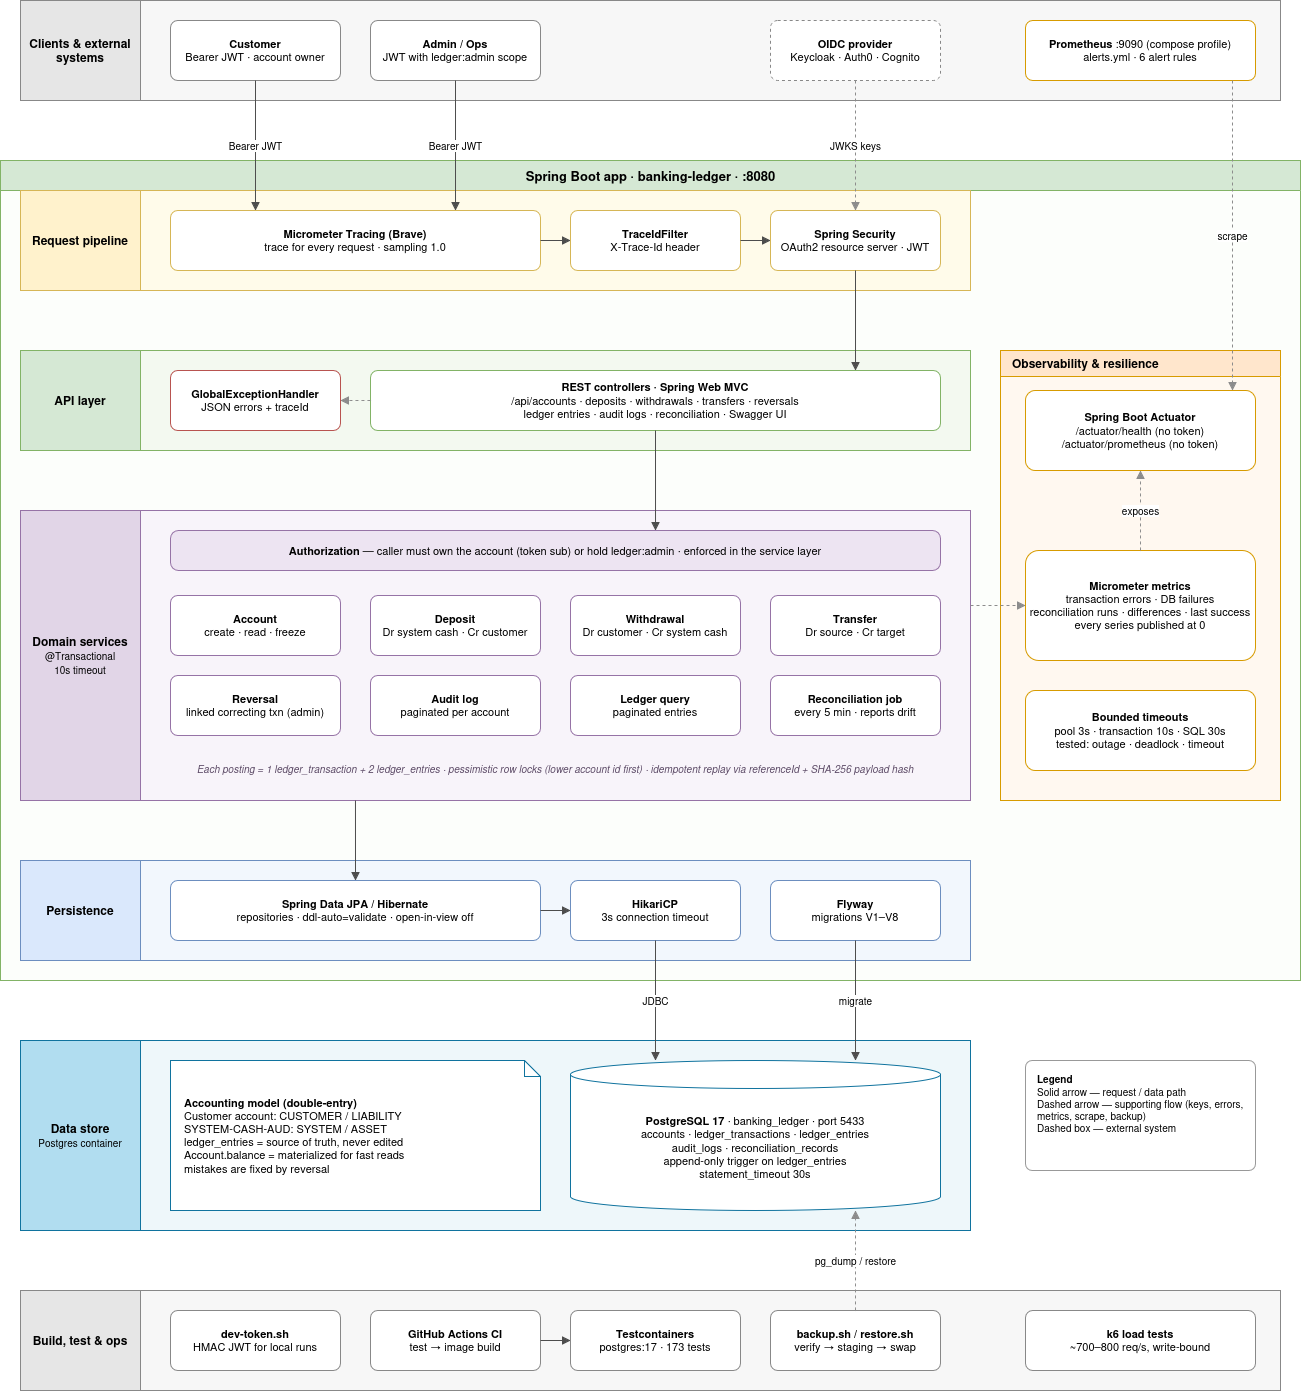

The diagram above was exported from draw.io. Its source (the exported page's mxGraphModel, read from the mxfile embedded in the PNG):
<mxGraphModel dx="782" dy="470" grid="0" gridSize="10" guides="1" tooltips="1" connect="1" arrows="1" fold="1" page="0" pageScale="1" pageWidth="850" pageHeight="1100" math="0" shadow="0" adaptiveColors="auto">
  <root>
    <mxCell id="0" />
    <mxCell id="1" parent="0" />
    <mxCell id="b_cli" parent="1" style="rounded=0;whiteSpace=wrap;html=1;container=1;pointerEvents=0;collapsible=0;fillColor=#f7f7f7;strokeColor=#888888;" value="" vertex="1">
      <mxGeometry height="100" width="1260" x="60" y="40" as="geometry" />
    </mxCell>
    <mxCell id="t_cli" parent="b_cli" style="rounded=0;whiteSpace=wrap;html=1;fillColor=#e6e6e6;strokeColor=#888888;fontStyle=1;fontSize=12;" value="Clients &amp; external systems" vertex="1">
      <mxGeometry height="100" width="120" as="geometry" />
    </mxCell>
    <mxCell id="cust" parent="b_cli" style="rounded=1;arcSize=12;whiteSpace=wrap;html=1;fontSize=11;fillColor=#ffffff;strokeColor=#888888;" value="&lt;b&gt;Customer&lt;/b&gt;&lt;br&gt;Bearer JWT · account owner" vertex="1">
      <mxGeometry height="60" width="170" x="150" y="20" as="geometry" />
    </mxCell>
    <mxCell id="admin" parent="b_cli" style="rounded=1;arcSize=12;whiteSpace=wrap;html=1;fontSize=11;fillColor=#ffffff;strokeColor=#888888;" value="&lt;b&gt;Admin / Ops&lt;/b&gt;&lt;br&gt;JWT with ledger:admin scope" vertex="1">
      <mxGeometry height="60" width="170" x="350" y="20" as="geometry" />
    </mxCell>
    <mxCell id="oidc" parent="b_cli" style="rounded=1;arcSize=12;whiteSpace=wrap;html=1;fontSize=11;fillColor=#ffffff;strokeColor=#888888;dashed=1;" value="&lt;b&gt;OIDC provider&lt;/b&gt;&lt;br&gt;Keycloak · Auth0 · Cognito" vertex="1">
      <mxGeometry height="60" width="170" x="750" y="20" as="geometry" />
    </mxCell>
    <mxCell id="prom" parent="b_cli" style="rounded=1;arcSize=12;whiteSpace=wrap;html=1;fontSize=11;fillColor=#ffffff;strokeColor=#d79b00;" value="&lt;b&gt;Prometheus&lt;/b&gt; :9090 (compose profile)&lt;br&gt;alerts.yml · 6 alert rules" vertex="1">
      <mxGeometry height="60" width="230" x="1005" y="20" as="geometry" />
    </mxCell>
    <mxCell id="app" parent="1" style="swimlane;startSize=30;html=1;fillColor=#d5e8d4;strokeColor=#82b366;swimlaneFillColor=#fcfefb;fontStyle=1;fontSize=13;collapsible=0;" value="Spring Boot app · banking-ledger · :8080" vertex="1">
      <mxGeometry height="820" width="1300" x="40" y="200" as="geometry" />
    </mxCell>
    <mxCell id="b_pipe" parent="app" style="rounded=0;whiteSpace=wrap;html=1;container=1;pointerEvents=0;collapsible=0;fillColor=#fffbea;strokeColor=#d6b656;" value="" vertex="1">
      <mxGeometry height="100" width="950" x="20" y="30" as="geometry" />
    </mxCell>
    <mxCell id="t_pipe" parent="b_pipe" style="rounded=0;whiteSpace=wrap;html=1;fillColor=#fff2cc;strokeColor=#d6b656;fontStyle=1;fontSize=12;" value="Request pipeline" vertex="1">
      <mxGeometry height="100" width="120" as="geometry" />
    </mxCell>
    <mxCell id="trace" parent="b_pipe" style="rounded=1;arcSize=12;whiteSpace=wrap;html=1;fontSize=11;fillColor=#ffffff;strokeColor=#d6b656;" value="&lt;b&gt;Micrometer Tracing (Brave)&lt;/b&gt;&lt;br&gt;trace for every request · sampling 1.0" vertex="1">
      <mxGeometry height="60" width="370" x="150" y="20" as="geometry" />
    </mxCell>
    <mxCell id="tid" parent="b_pipe" style="rounded=1;arcSize=12;whiteSpace=wrap;html=1;fontSize=11;fillColor=#ffffff;strokeColor=#d6b656;" value="&lt;b&gt;TraceIdFilter&lt;/b&gt;&lt;br&gt;X-Trace-Id header" vertex="1">
      <mxGeometry height="60" width="170" x="550" y="20" as="geometry" />
    </mxCell>
    <mxCell id="sec" parent="b_pipe" style="rounded=1;arcSize=12;whiteSpace=wrap;html=1;fontSize=11;fillColor=#ffffff;strokeColor=#d6b656;" value="&lt;b&gt;Spring Security&lt;/b&gt;&lt;br&gt;OAuth2 resource server · JWT" vertex="1">
      <mxGeometry height="60" width="170" x="750" y="20" as="geometry" />
    </mxCell>
    <mxCell id="e5" edge="1" parent="b_pipe" source="trace" style="edgeStyle=orthogonalEdgeStyle;rounded=1;html=1;fontSize=10;endArrow=block;endFill=1;strokeColor=#4d4d4d;exitX=1;exitY=0.5;entryX=0;entryY=0.5;" target="tid" value="">
      <mxGeometry relative="1" as="geometry" />
    </mxCell>
    <mxCell id="e6" edge="1" parent="b_pipe" source="tid" style="edgeStyle=orthogonalEdgeStyle;rounded=1;html=1;fontSize=10;endArrow=block;endFill=1;strokeColor=#4d4d4d;exitX=1;exitY=0.5;entryX=0;entryY=0.5;" target="sec" value="">
      <mxGeometry relative="1" as="geometry" />
    </mxCell>
    <mxCell id="b_api" parent="app" style="rounded=0;whiteSpace=wrap;html=1;container=1;pointerEvents=0;collapsible=0;fillColor=#f3f9f0;strokeColor=#82b366;" value="" vertex="1">
      <mxGeometry height="100" width="950" x="20" y="190" as="geometry" />
    </mxCell>
    <mxCell id="t_api" parent="b_api" style="rounded=0;whiteSpace=wrap;html=1;fillColor=#d5e8d4;strokeColor=#82b366;fontStyle=1;fontSize=12;" value="API layer" vertex="1">
      <mxGeometry height="100" width="120" as="geometry" />
    </mxCell>
    <mxCell id="exh" parent="b_api" style="rounded=1;arcSize=12;whiteSpace=wrap;html=1;fontSize=11;fillColor=#ffffff;strokeColor=#b85450;" value="&lt;b&gt;GlobalExceptionHandler&lt;/b&gt;&lt;br&gt;JSON errors + traceId" vertex="1">
      <mxGeometry height="60" width="170" x="150" y="20" as="geometry" />
    </mxCell>
    <mxCell id="ctrl" parent="b_api" style="rounded=1;arcSize=12;whiteSpace=wrap;html=1;fontSize=11;fillColor=#ffffff;strokeColor=#82b366;" value="&lt;b&gt;REST controllers · Spring Web MVC&lt;/b&gt;&lt;br&gt;/api/accounts · deposits · withdrawals · transfers · reversals&lt;br&gt;ledger entries · audit logs · reconciliation · Swagger UI" vertex="1">
      <mxGeometry height="60" width="570" x="350" y="20" as="geometry" />
    </mxCell>
    <mxCell id="e8" edge="1" parent="b_api" source="ctrl" style="edgeStyle=orthogonalEdgeStyle;rounded=1;html=1;fontSize=10;endArrow=block;endFill=1;strokeColor=#8c8c8c;dashed=1;exitX=0;exitY=0.5;entryX=1;entryY=0.5;" target="exh" value="">
      <mxGeometry relative="1" as="geometry" />
    </mxCell>
    <mxCell id="b_svc" parent="app" style="rounded=0;whiteSpace=wrap;html=1;container=1;pointerEvents=0;collapsible=0;fillColor=#f8f4fa;strokeColor=#9673a6;" value="" vertex="1">
      <mxGeometry height="290" width="950" x="20" y="350" as="geometry" />
    </mxCell>
    <mxCell id="t_svc" parent="b_svc" style="rounded=0;whiteSpace=wrap;html=1;fillColor=#e1d5e7;strokeColor=#9673a6;fontStyle=1;fontSize=12;" value="Domain services&lt;br&gt;&lt;span style=&quot;font-weight:normal;font-size:10px&quot;&gt;@Transactional&lt;br&gt;10s timeout&lt;/span&gt;" vertex="1">
      <mxGeometry height="290" width="120" as="geometry" />
    </mxCell>
    <mxCell id="guard" parent="b_svc" style="rounded=1;arcSize=20;whiteSpace=wrap;html=1;fontSize=11;fillColor=#ede4f2;strokeColor=#9673a6;" value="&lt;b&gt;Authorization&lt;/b&gt; — caller must own the account (token sub) or hold ledger:admin · enforced in the service layer" vertex="1">
      <mxGeometry height="40" width="770" x="150" y="20" as="geometry" />
    </mxCell>
    <mxCell id="acc" parent="b_svc" style="rounded=1;arcSize=12;whiteSpace=wrap;html=1;fontSize=11;fillColor=#ffffff;strokeColor=#9673a6;" value="&lt;b&gt;Account&lt;/b&gt;&lt;br&gt;create · read · freeze" vertex="1">
      <mxGeometry height="60" width="170" x="150" y="85" as="geometry" />
    </mxCell>
    <mxCell id="dep" parent="b_svc" style="rounded=1;arcSize=12;whiteSpace=wrap;html=1;fontSize=11;fillColor=#ffffff;strokeColor=#9673a6;" value="&lt;b&gt;Deposit&lt;/b&gt;&lt;br&gt;Dr system cash · Cr customer" vertex="1">
      <mxGeometry height="60" width="170" x="350" y="85" as="geometry" />
    </mxCell>
    <mxCell id="wd" parent="b_svc" style="rounded=1;arcSize=12;whiteSpace=wrap;html=1;fontSize=11;fillColor=#ffffff;strokeColor=#9673a6;" value="&lt;b&gt;Withdrawal&lt;/b&gt;&lt;br&gt;Dr customer · Cr system cash" vertex="1">
      <mxGeometry height="60" width="170" x="550" y="85" as="geometry" />
    </mxCell>
    <mxCell id="tr" parent="b_svc" style="rounded=1;arcSize=12;whiteSpace=wrap;html=1;fontSize=11;fillColor=#ffffff;strokeColor=#9673a6;" value="&lt;b&gt;Transfer&lt;/b&gt;&lt;br&gt;Dr source · Cr target" vertex="1">
      <mxGeometry height="60" width="170" x="750" y="85" as="geometry" />
    </mxCell>
    <mxCell id="rev" parent="b_svc" style="rounded=1;arcSize=12;whiteSpace=wrap;html=1;fontSize=11;fillColor=#ffffff;strokeColor=#9673a6;" value="&lt;b&gt;Reversal&lt;/b&gt;&lt;br&gt;linked correcting txn (admin)" vertex="1">
      <mxGeometry height="60" width="170" x="150" y="165" as="geometry" />
    </mxCell>
    <mxCell id="aud" parent="b_svc" style="rounded=1;arcSize=12;whiteSpace=wrap;html=1;fontSize=11;fillColor=#ffffff;strokeColor=#9673a6;" value="&lt;b&gt;Audit log&lt;/b&gt;&lt;br&gt;paginated per account" vertex="1">
      <mxGeometry height="60" width="170" x="350" y="165" as="geometry" />
    </mxCell>
    <mxCell id="led" parent="b_svc" style="rounded=1;arcSize=12;whiteSpace=wrap;html=1;fontSize=11;fillColor=#ffffff;strokeColor=#9673a6;" value="&lt;b&gt;Ledger query&lt;/b&gt;&lt;br&gt;paginated entries" vertex="1">
      <mxGeometry height="60" width="170" x="550" y="165" as="geometry" />
    </mxCell>
    <mxCell id="rec" parent="b_svc" style="rounded=1;arcSize=12;whiteSpace=wrap;html=1;fontSize=11;fillColor=#ffffff;strokeColor=#9673a6;" value="&lt;b&gt;Reconciliation job&lt;/b&gt;&lt;br&gt;every 5 min · reports drift" vertex="1">
      <mxGeometry height="60" width="170" x="750" y="165" as="geometry" />
    </mxCell>
    <mxCell id="svcnote" parent="b_svc" style="text;html=1;whiteSpace=wrap;fontSize=10;fontStyle=2;align=center;verticalAlign=middle;fontColor=#5c4a66;" value="Each posting = 1 ledger_transaction + 2 ledger_entries · pessimistic row locks (lower account id first) · idempotent replay via referenceId + SHA-256 payload hash" vertex="1">
      <mxGeometry height="36" width="770" x="150" y="240" as="geometry" />
    </mxCell>
    <mxCell id="b_per" parent="app" style="rounded=0;whiteSpace=wrap;html=1;container=1;pointerEvents=0;collapsible=0;fillColor=#f2f7fd;strokeColor=#6c8ebf;" value="" vertex="1">
      <mxGeometry height="100" width="950" x="20" y="700" as="geometry" />
    </mxCell>
    <mxCell id="t_per" parent="b_per" style="rounded=0;whiteSpace=wrap;html=1;fillColor=#dae8fc;strokeColor=#6c8ebf;fontStyle=1;fontSize=12;" value="Persistence" vertex="1">
      <mxGeometry height="100" width="120" as="geometry" />
    </mxCell>
    <mxCell id="jpa" parent="b_per" style="rounded=1;arcSize=12;whiteSpace=wrap;html=1;fontSize=11;fillColor=#ffffff;strokeColor=#6c8ebf;" value="&lt;b&gt;Spring Data JPA / Hibernate&lt;/b&gt;&lt;br&gt;repositories · ddl-auto=validate · open-in-view off" vertex="1">
      <mxGeometry height="60" width="370" x="150" y="20" as="geometry" />
    </mxCell>
    <mxCell id="hik" parent="b_per" style="rounded=1;arcSize=12;whiteSpace=wrap;html=1;fontSize=11;fillColor=#ffffff;strokeColor=#6c8ebf;" value="&lt;b&gt;HikariCP&lt;/b&gt;&lt;br&gt;3s connection timeout" vertex="1">
      <mxGeometry height="60" width="170" x="550" y="20" as="geometry" />
    </mxCell>
    <mxCell id="fly" parent="b_per" style="rounded=1;arcSize=12;whiteSpace=wrap;html=1;fontSize=11;fillColor=#ffffff;strokeColor=#6c8ebf;" value="&lt;b&gt;Flyway&lt;/b&gt;&lt;br&gt;migrations V1–V8" vertex="1">
      <mxGeometry height="60" width="170" x="750" y="20" as="geometry" />
    </mxCell>
    <mxCell id="e13" edge="1" parent="b_per" source="jpa" style="edgeStyle=orthogonalEdgeStyle;rounded=1;html=1;fontSize=10;endArrow=block;endFill=1;strokeColor=#4d4d4d;exitX=1;exitY=0.5;entryX=0;entryY=0.5;" target="hik" value="">
      <mxGeometry relative="1" as="geometry" />
    </mxCell>
    <mxCell id="obs" parent="app" style="swimlane;startSize=26;html=1;fillColor=#ffe6cc;strokeColor=#d79b00;swimlaneFillColor=#fff8f0;align=left;spacingLeft=10;fontStyle=1;fontSize=12;collapsible=0;" value="Observability &amp; resilience" vertex="1">
      <mxGeometry height="450" width="280" x="1000" y="190" as="geometry" />
    </mxCell>
    <mxCell id="act" parent="obs" style="rounded=1;arcSize=12;whiteSpace=wrap;html=1;fontSize=11;fillColor=#ffffff;strokeColor=#d79b00;" value="&lt;b&gt;Spring Boot Actuator&lt;/b&gt;&lt;br&gt;/actuator/health (no token)&lt;br&gt;/actuator/prometheus (no token)" vertex="1">
      <mxGeometry height="80" width="230" x="25" y="40" as="geometry" />
    </mxCell>
    <mxCell id="met" parent="obs" style="rounded=1;arcSize=12;whiteSpace=wrap;html=1;fontSize=11;fillColor=#ffffff;strokeColor=#d79b00;" value="&lt;b&gt;Micrometer metrics&lt;/b&gt;&lt;br&gt;transaction errors · DB failures&lt;br&gt;reconciliation runs · differences · last success&lt;br&gt;every series published at 0" vertex="1">
      <mxGeometry height="110" width="230" x="25" y="200" as="geometry" />
    </mxCell>
    <mxCell id="tmo" parent="obs" style="rounded=1;arcSize=12;whiteSpace=wrap;html=1;fontSize=11;fillColor=#ffffff;strokeColor=#d79b00;" value="&lt;b&gt;Bounded timeouts&lt;/b&gt;&lt;br&gt;pool 3s · transaction 10s · SQL 30s&lt;br&gt;tested: outage · deadlock · timeout" vertex="1">
      <mxGeometry height="80" width="230" x="25" y="340" as="geometry" />
    </mxCell>
    <mxCell id="e12" edge="1" parent="obs" source="met" style="edgeStyle=orthogonalEdgeStyle;rounded=1;html=1;fontSize=10;endArrow=block;endFill=1;strokeColor=#8c8c8c;dashed=1;labelBackgroundColor=#ffffff;exitX=0.5;exitY=0;entryX=0.5;entryY=1;" target="act" value="exposes">
      <mxGeometry relative="1" as="geometry" />
    </mxCell>
    <mxCell id="e7" edge="1" parent="app" source="sec" style="edgeStyle=orthogonalEdgeStyle;rounded=1;html=1;fontSize=10;endArrow=block;endFill=1;strokeColor=#4d4d4d;exitX=0.5;exitY=1;entryX=0.8509;entryY=0;" target="ctrl" value="">
      <mxGeometry relative="1" as="geometry" />
    </mxCell>
    <mxCell id="e9" edge="1" parent="app" source="ctrl" style="edgeStyle=orthogonalEdgeStyle;rounded=1;html=1;fontSize=10;endArrow=block;endFill=1;strokeColor=#4d4d4d;exitX=0.5;exitY=1;entryX=0.6299;entryY=0;" target="guard" value="">
      <mxGeometry relative="1" as="geometry" />
    </mxCell>
    <mxCell id="e10" edge="1" parent="app" source="b_svc" style="edgeStyle=orthogonalEdgeStyle;rounded=1;html=1;fontSize=10;endArrow=block;endFill=1;strokeColor=#4d4d4d;exitX=0.3526;exitY=1;entryX=0.5;entryY=0;" target="jpa" value="">
      <mxGeometry relative="1" as="geometry" />
    </mxCell>
    <mxCell id="e11" edge="1" parent="app" source="b_svc" style="edgeStyle=orthogonalEdgeStyle;rounded=1;html=1;fontSize=10;endArrow=block;endFill=1;strokeColor=#8c8c8c;dashed=1;exitX=1;exitY=0.3276;entryX=0;entryY=0.5;" target="met" value="">
      <mxGeometry relative="1" as="geometry" />
    </mxCell>
    <mxCell id="b_db" parent="1" style="rounded=0;whiteSpace=wrap;html=1;container=1;pointerEvents=0;collapsible=0;fillColor=#eef7fa;strokeColor=#10739e;" value="" vertex="1">
      <mxGeometry height="190" width="950" x="60" y="1080" as="geometry" />
    </mxCell>
    <mxCell id="t_db" parent="b_db" style="rounded=0;whiteSpace=wrap;html=1;fillColor=#b1ddf0;strokeColor=#10739e;fontStyle=1;fontSize=12;" value="Data store&lt;br&gt;&lt;span style=&quot;font-weight:normal;font-size:10px&quot;&gt;Postgres container&lt;/span&gt;" vertex="1">
      <mxGeometry height="190" width="120" as="geometry" />
    </mxCell>
    <mxCell id="model" parent="b_db" style="shape=note;size=16;whiteSpace=wrap;html=1;fontSize=11;align=left;spacingLeft=12;fillColor=#ffffff;strokeColor=#10739e;" value="&lt;b&gt;Accounting model (double-entry)&lt;/b&gt;&lt;br&gt;Customer account: CUSTOMER / LIABILITY&lt;br&gt;SYSTEM-CASH-AUD: SYSTEM / ASSET&lt;br&gt;ledger_entries = source of truth, never edited&lt;br&gt;Account.balance = materialized for fast reads&lt;br&gt;mistakes are fixed by reversal" vertex="1">
      <mxGeometry height="150" width="370" x="150" y="20" as="geometry" />
    </mxCell>
    <mxCell id="pg" parent="b_db" style="shape=cylinder3;whiteSpace=wrap;html=1;boundedLbl=1;size=14;fontSize=11;fillColor=#ffffff;strokeColor=#10739e;" value="&lt;b&gt;PostgreSQL 17&lt;/b&gt; · banking_ledger · port 5433&lt;br&gt;accounts · ledger_transactions · ledger_entries&lt;br&gt;audit_logs · reconciliation_records&lt;br&gt;append-only trigger on ledger_entries&lt;br&gt;statement_timeout 30s" vertex="1">
      <mxGeometry height="150" width="370" x="550" y="20" as="geometry" />
    </mxCell>
    <mxCell id="legend" parent="1" style="rounded=1;arcSize=6;whiteSpace=wrap;html=1;fontSize=10;align=left;verticalAlign=top;spacingLeft=10;spacingTop=6;fillColor=#ffffff;strokeColor=#999999;" value="&lt;b&gt;Legend&lt;/b&gt;&lt;br&gt;Solid arrow — request / data path&lt;br&gt;Dashed arrow — supporting flow (keys, errors, metrics, scrape, backup)&lt;br&gt;Dashed box — external system" vertex="1">
      <mxGeometry height="110" width="230" x="1065" y="1100" as="geometry" />
    </mxCell>
    <mxCell id="b_tool" parent="1" style="rounded=0;whiteSpace=wrap;html=1;container=1;pointerEvents=0;collapsible=0;fillColor=#f7f7f7;strokeColor=#888888;" value="" vertex="1">
      <mxGeometry height="100" width="1260" x="60" y="1330" as="geometry" />
    </mxCell>
    <mxCell id="t_tool" parent="b_tool" style="rounded=0;whiteSpace=wrap;html=1;fillColor=#e6e6e6;strokeColor=#888888;fontStyle=1;fontSize=12;" value="Build, test &amp; ops" vertex="1">
      <mxGeometry height="100" width="120" as="geometry" />
    </mxCell>
    <mxCell id="dev" parent="b_tool" style="rounded=1;arcSize=12;whiteSpace=wrap;html=1;fontSize=11;fillColor=#ffffff;strokeColor=#888888;" value="&lt;b&gt;dev-token.sh&lt;/b&gt;&lt;br&gt;HMAC JWT for local runs" vertex="1">
      <mxGeometry height="60" width="170" x="150" y="20" as="geometry" />
    </mxCell>
    <mxCell id="ci" parent="b_tool" style="rounded=1;arcSize=12;whiteSpace=wrap;html=1;fontSize=11;fillColor=#ffffff;strokeColor=#888888;" value="&lt;b&gt;GitHub Actions CI&lt;/b&gt;&lt;br&gt;test → image build" vertex="1">
      <mxGeometry height="60" width="170" x="350" y="20" as="geometry" />
    </mxCell>
    <mxCell id="tc" parent="b_tool" style="rounded=1;arcSize=12;whiteSpace=wrap;html=1;fontSize=11;fillColor=#ffffff;strokeColor=#888888;" value="&lt;b&gt;Testcontainers&lt;/b&gt;&lt;br&gt;postgres:17 · 173 tests" vertex="1">
      <mxGeometry height="60" width="170" x="550" y="20" as="geometry" />
    </mxCell>
    <mxCell id="bk" parent="b_tool" style="rounded=1;arcSize=12;whiteSpace=wrap;html=1;fontSize=11;fillColor=#ffffff;strokeColor=#888888;" value="&lt;b&gt;backup.sh / restore.sh&lt;/b&gt;&lt;br&gt;verify → staging → swap" vertex="1">
      <mxGeometry height="60" width="170" x="750" y="20" as="geometry" />
    </mxCell>
    <mxCell id="k6" parent="b_tool" style="rounded=1;arcSize=12;whiteSpace=wrap;html=1;fontSize=11;fillColor=#ffffff;strokeColor=#888888;" value="&lt;b&gt;k6 load tests&lt;/b&gt;&lt;br&gt;~700–800 req/s, write-bound" vertex="1">
      <mxGeometry height="60" width="230" x="1005" y="20" as="geometry" />
    </mxCell>
    <mxCell id="e17" edge="1" parent="b_tool" source="ci" style="edgeStyle=orthogonalEdgeStyle;rounded=1;html=1;fontSize=10;endArrow=block;endFill=1;strokeColor=#4d4d4d;exitX=1;exitY=0.5;entryX=0;entryY=0.5;" target="tc" value="">
      <mxGeometry relative="1" as="geometry" />
    </mxCell>
    <mxCell id="e1" edge="1" parent="1" source="cust" style="edgeStyle=orthogonalEdgeStyle;rounded=1;html=1;fontSize=10;endArrow=block;endFill=1;strokeColor=#4d4d4d;labelBackgroundColor=#ffffff;exitX=0.5;exitY=1;entryX=0.2297;entryY=0;" target="trace" value="Bearer JWT">
      <mxGeometry relative="1" as="geometry" />
    </mxCell>
    <mxCell id="e2" edge="1" parent="1" source="admin" style="edgeStyle=orthogonalEdgeStyle;rounded=1;html=1;fontSize=10;endArrow=block;endFill=1;strokeColor=#4d4d4d;labelBackgroundColor=#ffffff;exitX=0.5;exitY=1;entryX=0.7703;entryY=0;" target="trace" value="Bearer JWT">
      <mxGeometry relative="1" as="geometry" />
    </mxCell>
    <mxCell id="e3" edge="1" parent="1" source="oidc" style="edgeStyle=orthogonalEdgeStyle;rounded=1;html=1;fontSize=10;endArrow=block;endFill=1;strokeColor=#8c8c8c;dashed=1;labelBackgroundColor=#ffffff;exitX=0.5;exitY=1;entryX=0.5;entryY=0;" target="sec" value="JWKS keys">
      <mxGeometry relative="1" as="geometry" />
    </mxCell>
    <mxCell id="e4" edge="1" parent="1" source="prom" style="edgeStyle=orthogonalEdgeStyle;rounded=1;html=1;fontSize=10;endArrow=block;endFill=1;strokeColor=#8c8c8c;dashed=1;labelBackgroundColor=#ffffff;exitX=0.9;exitY=1;entryX=0.9;entryY=0;" target="act" value="scrape">
      <mxGeometry relative="1" as="geometry" />
    </mxCell>
    <mxCell id="e14" edge="1" parent="1" source="hik" style="edgeStyle=orthogonalEdgeStyle;rounded=1;html=1;fontSize=10;endArrow=block;endFill=1;strokeColor=#4d4d4d;labelBackgroundColor=#ffffff;exitX=0.5;exitY=1;entryX=0.2297;entryY=0;" target="pg" value="JDBC">
      <mxGeometry relative="1" as="geometry" />
    </mxCell>
    <mxCell id="e15" edge="1" parent="1" source="fly" style="edgeStyle=orthogonalEdgeStyle;rounded=1;html=1;fontSize=10;endArrow=block;endFill=1;strokeColor=#4d4d4d;labelBackgroundColor=#ffffff;exitX=0.5;exitY=1;entryX=0.7703;entryY=0;" target="pg" value="migrate">
      <mxGeometry relative="1" as="geometry" />
    </mxCell>
    <mxCell id="e16" edge="1" parent="1" source="bk" style="edgeStyle=orthogonalEdgeStyle;rounded=1;html=1;fontSize=10;endArrow=block;endFill=1;strokeColor=#8c8c8c;dashed=1;labelBackgroundColor=#ffffff;exitX=0.5;exitY=0;entryX=0.7703;entryY=1;" target="pg" value="pg_dump / restore">
      <mxGeometry relative="1" as="geometry" />
    </mxCell>
  </root>
</mxGraphModel>